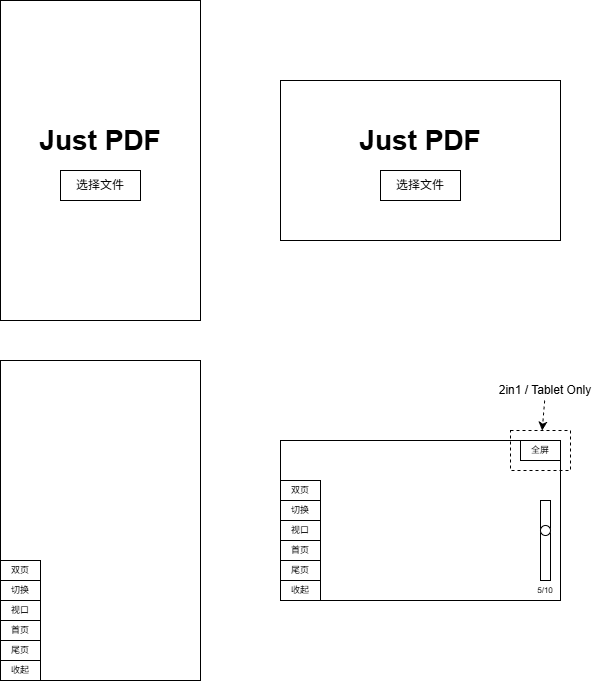

The diagram above was exported from draw.io. Its source (the exported page's mxGraphModel, read from the mxfile embedded in the PNG):
<mxGraphModel dx="737" dy="542" grid="1" gridSize="10" guides="1" tooltips="1" connect="1" arrows="1" fold="1" page="1" pageScale="1" pageWidth="850" pageHeight="1100" math="0" shadow="0">
  <root>
    <mxCell id="0" />
    <mxCell id="1" parent="0" />
    <mxCell id="2" value="" style="rounded=0;whiteSpace=wrap;html=1;fillColor=none;" vertex="1" parent="1">
      <mxGeometry x="40" y="40" width="200" height="320" as="geometry" />
    </mxCell>
    <mxCell id="3" value="选择文件" style="rounded=0;whiteSpace=wrap;html=1;" vertex="1" parent="1">
      <mxGeometry x="100" y="210" width="80" height="30" as="geometry" />
    </mxCell>
    <mxCell id="4" value="Just PDF" style="text;html=1;align=center;verticalAlign=middle;whiteSpace=wrap;rounded=0;fontSize=28;fontStyle=1" vertex="1" parent="1">
      <mxGeometry x="60" y="160" width="160" height="40" as="geometry" />
    </mxCell>
    <mxCell id="5" value="" style="rounded=0;whiteSpace=wrap;html=1;fillColor=none;" vertex="1" parent="1">
      <mxGeometry x="320" y="120" width="280" height="160" as="geometry" />
    </mxCell>
    <mxCell id="6" value="Just PDF" style="text;html=1;align=center;verticalAlign=middle;whiteSpace=wrap;rounded=0;fontSize=28;fontStyle=1" vertex="1" parent="1">
      <mxGeometry x="380" y="160" width="160" height="40" as="geometry" />
    </mxCell>
    <mxCell id="7" value="选择文件" style="rounded=0;whiteSpace=wrap;html=1;" vertex="1" parent="1">
      <mxGeometry x="420" y="210" width="80" height="30" as="geometry" />
    </mxCell>
    <mxCell id="8" value="" style="rounded=0;whiteSpace=wrap;html=1;fillColor=none;" vertex="1" parent="1">
      <mxGeometry x="40" y="400" width="200" height="320" as="geometry" />
    </mxCell>
    <mxCell id="9" value="" style="rounded=0;whiteSpace=wrap;html=1;fillColor=none;" vertex="1" parent="1">
      <mxGeometry x="320" y="480" width="280" height="160" as="geometry" />
    </mxCell>
    <mxCell id="10" value="双页" style="rounded=0;whiteSpace=wrap;html=1;fontSize=9;" vertex="1" parent="1">
      <mxGeometry x="320" y="520" width="40" height="20" as="geometry" />
    </mxCell>
    <mxCell id="11" value="切换" style="rounded=0;whiteSpace=wrap;html=1;fontSize=9;" vertex="1" parent="1">
      <mxGeometry x="320" y="540" width="40" height="20" as="geometry" />
    </mxCell>
    <mxCell id="12" value="视口" style="rounded=0;whiteSpace=wrap;html=1;fontSize=9;" vertex="1" parent="1">
      <mxGeometry x="320" y="560" width="40" height="20" as="geometry" />
    </mxCell>
    <mxCell id="13" value="首页" style="rounded=0;whiteSpace=wrap;html=1;fontSize=9;" vertex="1" parent="1">
      <mxGeometry x="320" y="580" width="40" height="20" as="geometry" />
    </mxCell>
    <mxCell id="14" value="尾页" style="rounded=0;whiteSpace=wrap;html=1;fontSize=9;" vertex="1" parent="1">
      <mxGeometry x="320" y="600" width="40" height="20" as="geometry" />
    </mxCell>
    <mxCell id="15" value="收起" style="rounded=0;whiteSpace=wrap;html=1;fontSize=9;" vertex="1" parent="1">
      <mxGeometry x="320" y="620" width="40" height="20" as="geometry" />
    </mxCell>
    <mxCell id="16" value="" style="rounded=0;whiteSpace=wrap;html=1;" vertex="1" parent="1">
      <mxGeometry x="580" y="540" width="10" height="80" as="geometry" />
    </mxCell>
    <mxCell id="17" value="5/10" style="text;html=1;align=center;verticalAlign=middle;whiteSpace=wrap;rounded=0;fontSize=8;" vertex="1" parent="1">
      <mxGeometry x="570" y="620" width="30" height="20" as="geometry" />
    </mxCell>
    <mxCell id="18" value="双页" style="rounded=0;whiteSpace=wrap;html=1;fontSize=9;" vertex="1" parent="1">
      <mxGeometry x="40" y="600" width="40" height="20" as="geometry" />
    </mxCell>
    <mxCell id="19" value="切换" style="rounded=0;whiteSpace=wrap;html=1;fontSize=9;" vertex="1" parent="1">
      <mxGeometry x="40" y="620" width="40" height="20" as="geometry" />
    </mxCell>
    <mxCell id="20" value="视口" style="rounded=0;whiteSpace=wrap;html=1;fontSize=9;" vertex="1" parent="1">
      <mxGeometry x="40" y="640" width="40" height="20" as="geometry" />
    </mxCell>
    <mxCell id="21" value="首页" style="rounded=0;whiteSpace=wrap;html=1;fontSize=9;" vertex="1" parent="1">
      <mxGeometry x="40" y="660" width="40" height="20" as="geometry" />
    </mxCell>
    <mxCell id="22" value="尾页" style="rounded=0;whiteSpace=wrap;html=1;fontSize=9;" vertex="1" parent="1">
      <mxGeometry x="40" y="680" width="40" height="20" as="geometry" />
    </mxCell>
    <mxCell id="23" value="收起" style="rounded=0;whiteSpace=wrap;html=1;fontSize=9;" vertex="1" parent="1">
      <mxGeometry x="40" y="700" width="40" height="20" as="geometry" />
    </mxCell>
    <mxCell id="24" value="" style="rounded=0;whiteSpace=wrap;html=1;labelBackgroundColor=none;fontColor=default;fillStyle=solid;fillColor=light-dark(#FFFFFF,#949494);" vertex="1" parent="1">
      <mxGeometry x="580" y="570" width="10" height="50" as="geometry" />
    </mxCell>
    <mxCell id="25" value="" style="ellipse;whiteSpace=wrap;html=1;aspect=fixed;" vertex="1" parent="1">
      <mxGeometry x="580" y="565" width="10" height="10" as="geometry" />
    </mxCell>
    <mxCell id="26" value="全屏" style="rounded=0;whiteSpace=wrap;html=1;fontSize=9;" vertex="1" parent="1">
      <mxGeometry x="560" y="480" width="40" height="20" as="geometry" />
    </mxCell>
    <mxCell id="27" value="" style="rounded=0;whiteSpace=wrap;html=1;fillColor=none;dashed=1;" vertex="1" parent="1">
      <mxGeometry x="550" y="470" width="60" height="40" as="geometry" />
    </mxCell>
    <mxCell id="29" style="edgeStyle=none;html=1;dashed=1;" edge="1" parent="1" source="28" target="27">
      <mxGeometry relative="1" as="geometry" />
    </mxCell>
    <mxCell id="28" value="2in1 / Tablet Only" style="text;html=1;align=center;verticalAlign=middle;whiteSpace=wrap;rounded=0;" vertex="1" parent="1">
      <mxGeometry x="525" y="420" width="120" height="20" as="geometry" />
    </mxCell>
  </root>
</mxGraphModel>